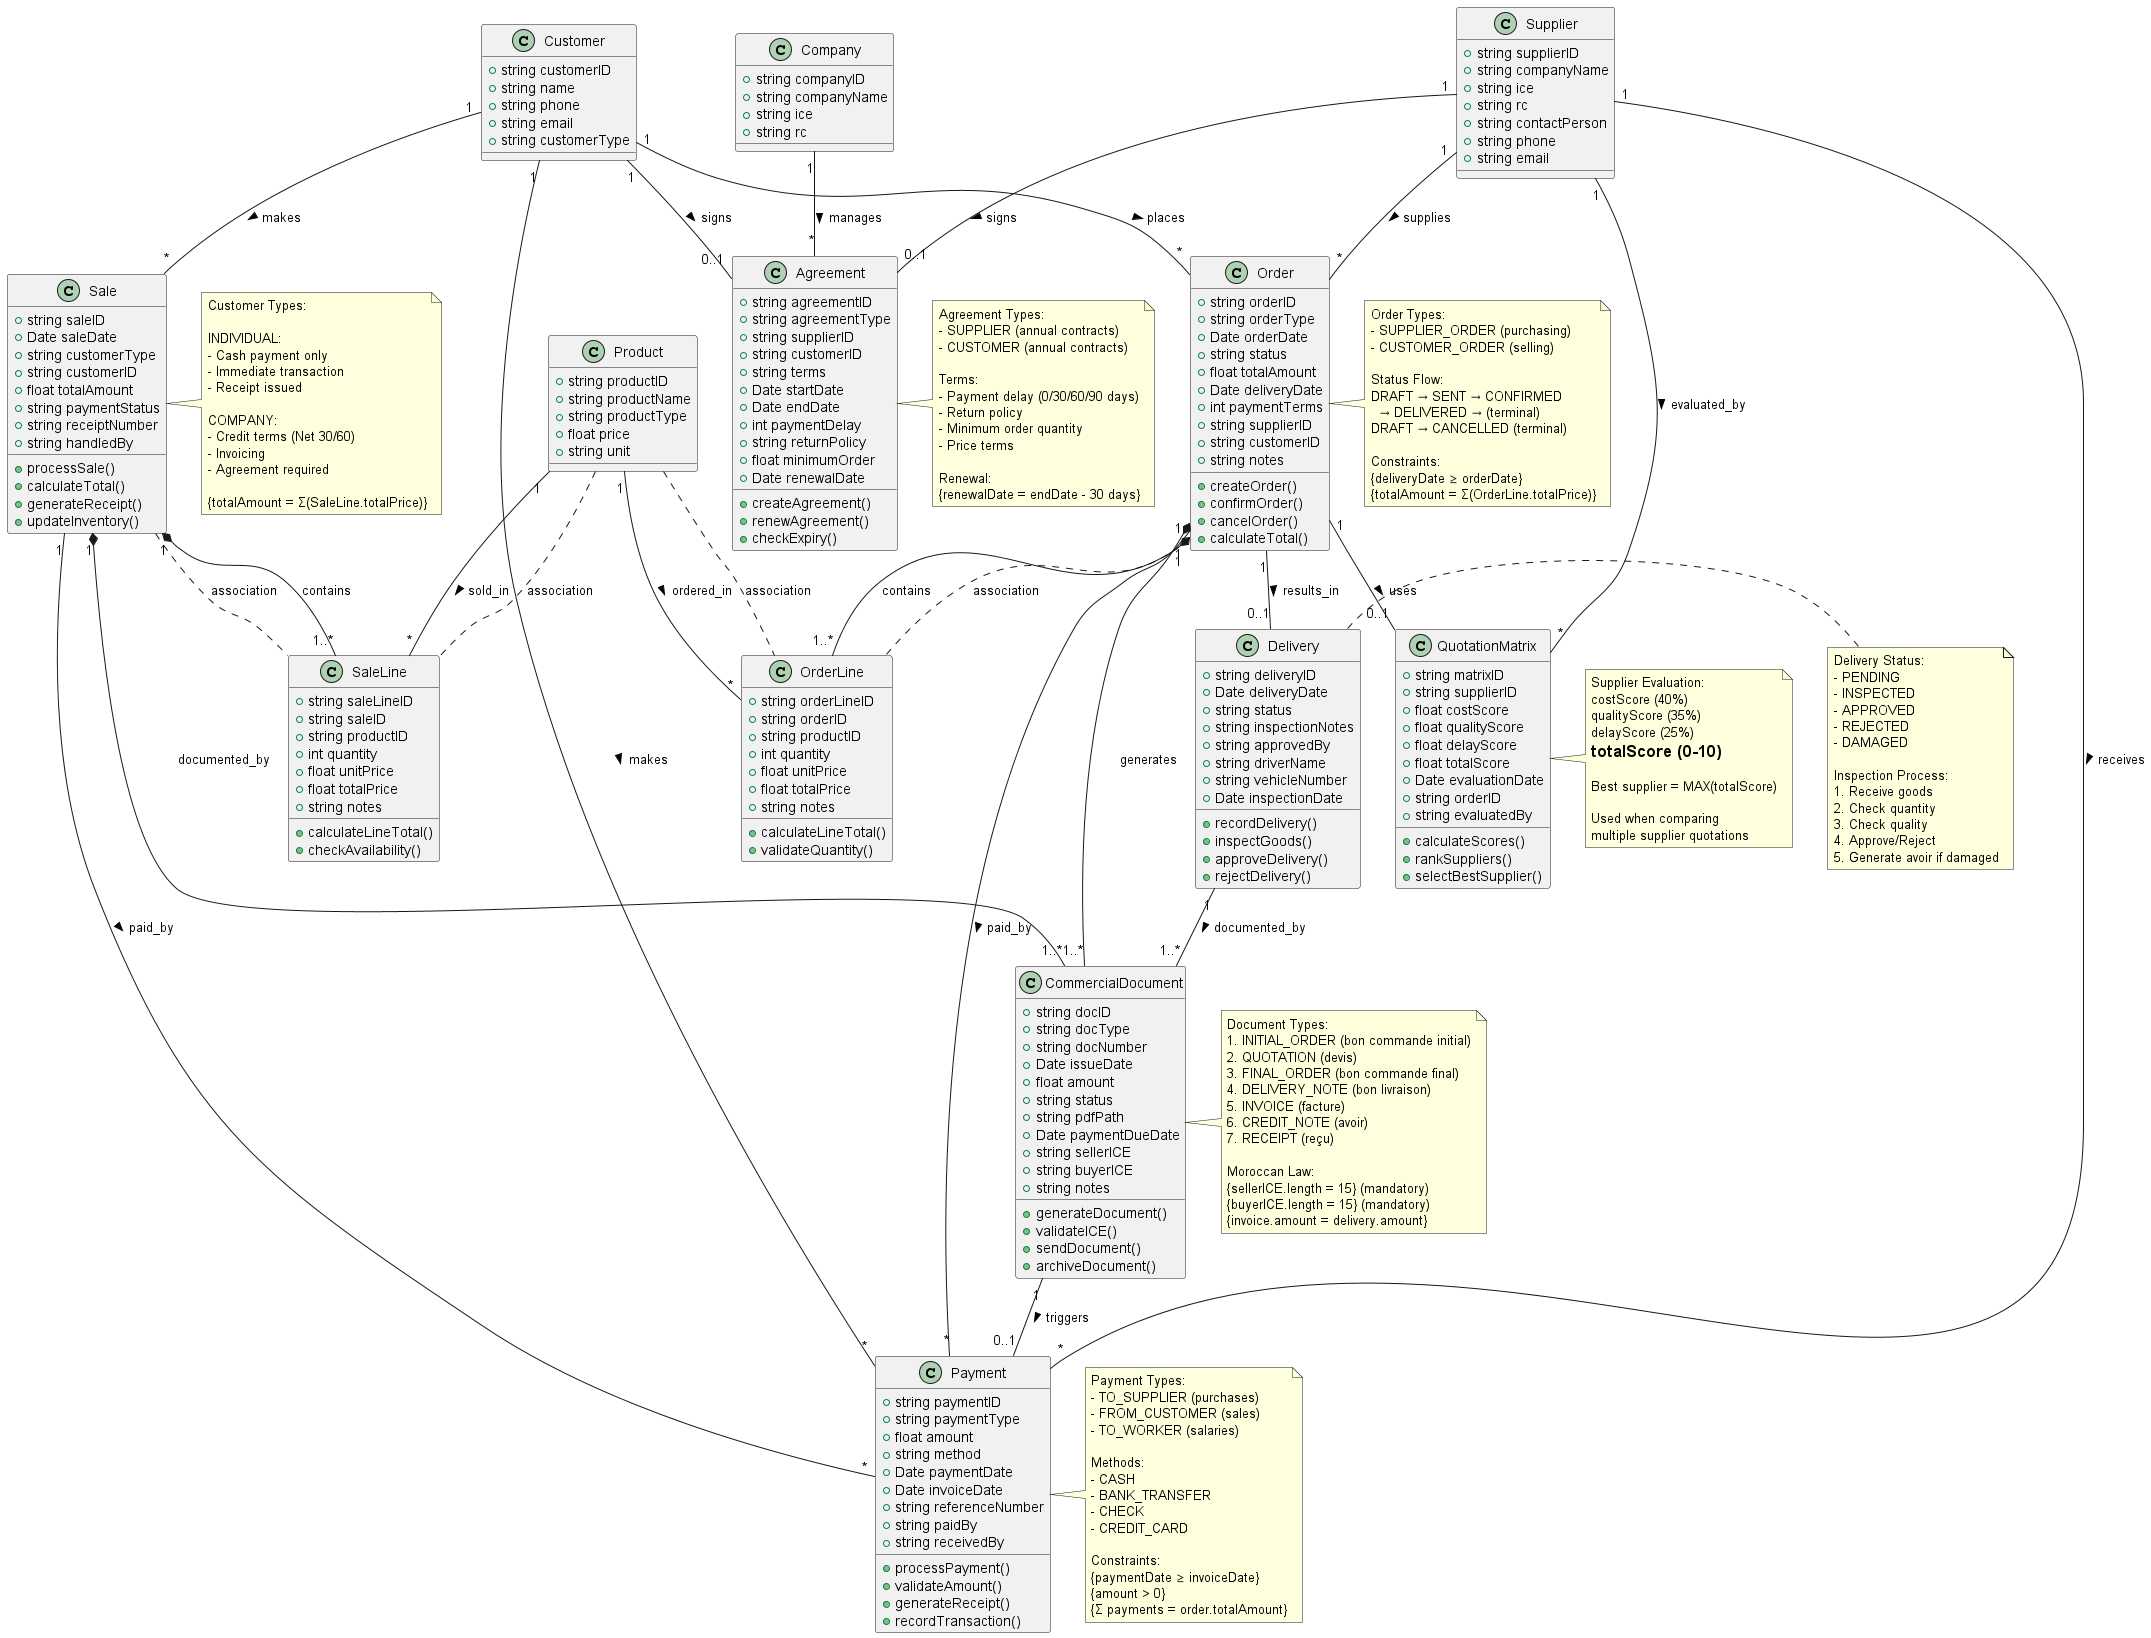

The diagram above was rendered by PlantUML. Its source (embedded in the PNG):
@startuml OrderSalesManagement

' ========================================
' ORDER MANAGEMENT
' ========================================

class Order {
    +string orderID
    +string orderType
    +Date orderDate
    +string status
    +float totalAmount
    +Date deliveryDate
    +int paymentTerms
    +string supplierID
    +string customerID
    +string notes
    +createOrder()
    +confirmOrder()
    +cancelOrder()
    +calculateTotal()
}

class OrderLine {
    +string orderLineID
    +string orderID
    +string productID
    +int quantity
    +float unitPrice
    +float totalPrice
    +string notes
    +calculateLineTotal()
    +validateQuantity()
}

' ========================================
' SALES MANAGEMENT
' ========================================

class Sale {
    +string saleID
    +Date saleDate
    +string customerType
    +string customerID
    +float totalAmount
    +string paymentStatus
    +string receiptNumber
    +string handledBy
    +processSale()
    +calculateTotal()
    +generateReceipt()
    +updateInventory()
}

class SaleLine {
    +string saleLineID
    +string saleID
    +string productID
    +int quantity
    +float unitPrice
    +float totalPrice
    +string notes
    +calculateLineTotal()
    +checkAvailability()
}

' ========================================
' DELIVERY MANAGEMENT
' ========================================

class Delivery {
    +string deliveryID
    +Date deliveryDate
    +string status
    +string inspectionNotes
    +string approvedBy
    +string driverName
    +string vehicleNumber
    +Date inspectionDate
    +recordDelivery()
    +inspectGoods()
    +approveDelivery()
    +rejectDelivery()
}

' ========================================
' PAYMENT PROCESSING
' ========================================

class Payment {
    +string paymentID
    +string paymentType
    +float amount
    +string method
    +Date paymentDate
    +Date invoiceDate
    +string referenceNumber
    +string paidBy
    +string receivedBy
    +processPayment()
    +validateAmount()
    +generateReceipt()
    +recordTransaction()
}

' ========================================
' COMMERCIAL DOCUMENTS
' ========================================

class CommercialDocument {
    +string docID
    +string docType
    +string docNumber
    +Date issueDate
    +float amount
    +string status
    +string pdfPath
    +Date paymentDueDate
    +string sellerICE
    +string buyerICE
    +string notes
    +generateDocument()
    +validateICE()
    +sendDocument()
    +archiveDocument()
}

' ========================================
' SUPPLIER EVALUATION
' ========================================

class QuotationMatrix {
    +string matrixID
    +string supplierID
    +float costScore
    +float qualityScore
    +float delayScore
    +float totalScore
    +Date evaluationDate
    +string orderID
    +string evaluatedBy
    +calculateScores()
    +rankSuppliers()
    +selectBestSupplier()
}

' ========================================
' AGREEMENTS
' ========================================

class Agreement {
    +string agreementID
    +string agreementType
    +string supplierID
    +string customerID
    +string terms
    +Date startDate
    +Date endDate
    +int paymentDelay
    +string returnPolicy
    +float minimumOrder
    +Date renewalDate
    +createAgreement()
    +renewAgreement()
    +checkExpiry()
}

' ========================================
' BUSINESS ENTITIES (References)
' ========================================

class Supplier {
    +string supplierID
    +string companyName
    +string ice
    +string rc
    +string contactPerson
    +string phone
    +string email
}

class Customer {
    +string customerID
    +string name
    +string phone
    +string email
    +string customerType
}

class Product {
    +string productID
    +string productName
    +string productType
    +float price
    +string unit
}

class Company {
    +string companyID
    +string companyName
    +string ice
    +string rc
}

' ========================================
' ORDER RELATIONSHIPS
' ========================================

Supplier "1" -- "*" Order : supplies >
Customer "1" -- "*" Order : places >
Order "1" *-- "1..*" OrderLine : contains
Product "1" -- "*" OrderLine : ordered_in >
Order "1" -- "0..1" Delivery : results_in >
Order "1" *-- "1..*" CommercialDocument : generates

' ========================================
' SALES RELATIONSHIPS
' ========================================

Customer "1" -- "*" Sale : makes >
Sale "1" *-- "1..*" SaleLine : contains
Product "1" -- "*" SaleLine : sold_in >
Sale "1" *-- "1..*" CommercialDocument : documented_by

' ========================================
' DELIVERY RELATIONSHIPS
' ========================================

Delivery "1" -- "1..*" CommercialDocument : documented_by >

' ========================================
' PAYMENT RELATIONSHIPS
' ========================================

Supplier "1" -- "*" Payment : receives >
Customer "1" -- "*" Payment : makes >
CommercialDocument "1" -- "0..1" Payment : triggers >
Order "1" -- "*" Payment : paid_by >
Sale "1" -- "*" Payment : paid_by >

' ========================================
' AGREEMENT RELATIONSHIPS
' ========================================

Supplier "1" -- "0..1" Agreement : signs >
Customer "1" -- "0..1" Agreement : signs >
Company "1" -- "*" Agreement : manages >

' ========================================
' SUPPLIER EVALUATION
' ========================================

Supplier "1" -- "*" QuotationMatrix : evaluated_by >
Order "1" -- "0..1" QuotationMatrix : uses >

' ========================================
' ASSOCIATION CLASS RELATIONSHIPS
' ========================================

Order .. OrderLine : association
Product .. OrderLine : association
Sale .. SaleLine : association
Product .. SaleLine : association

' ========================================
' CONSTRAINTS & WORKFLOW NOTES
' ========================================

note right of Order
    Order Types:
    - SUPPLIER_ORDER (purchasing)
    - CUSTOMER_ORDER (selling)
    
    Status Flow:
    DRAFT → SENT → CONFIRMED
      → DELIVERED → (terminal)
    DRAFT → CANCELLED (terminal)
    
    Constraints:
    {deliveryDate ≥ orderDate}
    {totalAmount = Σ(OrderLine.totalPrice)}
end note

note right of CommercialDocument
    Document Types:
    1. INITIAL_ORDER (bon commande initial)
    2. QUOTATION (devis)
    3. FINAL_ORDER (bon commande final)
    4. DELIVERY_NOTE (bon livraison)
    5. INVOICE (facture)
    6. CREDIT_NOTE (avoir)
    7. RECEIPT (reçu)
    
    Moroccan Law:
    {sellerICE.length = 15} (mandatory)
    {buyerICE.length = 15} (mandatory)
    {invoice.amount = delivery.amount}
end note

note right of Payment
    Payment Types:
    - TO_SUPPLIER (purchases)
    - FROM_CUSTOMER (sales)
    - TO_WORKER (salaries)
    
    Methods:
    - CASH
    - BANK_TRANSFER
    - CHECK
    - CREDIT_CARD
    
    Constraints:
    {paymentDate ≥ invoiceDate}
    {amount > 0}
    {Σ payments = order.totalAmount}
end note

note right of Delivery
    Delivery Status:
    - PENDING
    - INSPECTED
    - APPROVED
    - REJECTED
    - DAMAGED
    
    Inspection Process:
    1. Receive goods
    2. Check quantity
    3. Check quality
    4. Approve/Reject
    5. Generate avoir if damaged
end note

note right of QuotationMatrix
    Supplier Evaluation:
    costScore (40%)
    qualityScore (35%)
    delayScore (25%)
    = totalScore (0-10)
    
    Best supplier = MAX(totalScore)
    
    Used when comparing
    multiple supplier quotations
end note

note right of Agreement
    Agreement Types:
    - SUPPLIER (annual contracts)
    - CUSTOMER (annual contracts)
    
    Terms:
    - Payment delay (0/30/60/90 days)
    - Return policy
    - Minimum order quantity
    - Price terms
    
    Renewal:
    {renewalDate = endDate - 30 days}
end note

note right of Sale
    Customer Types:
    
    INDIVIDUAL:
    - Cash payment only
    - Immediate transaction
    - Receipt issued
    
    COMPANY:
    - Credit terms (Net 30/60)
    - Invoicing
    - Agreement required
    
    {totalAmount = Σ(SaleLine.totalPrice)}
end note

@enduml